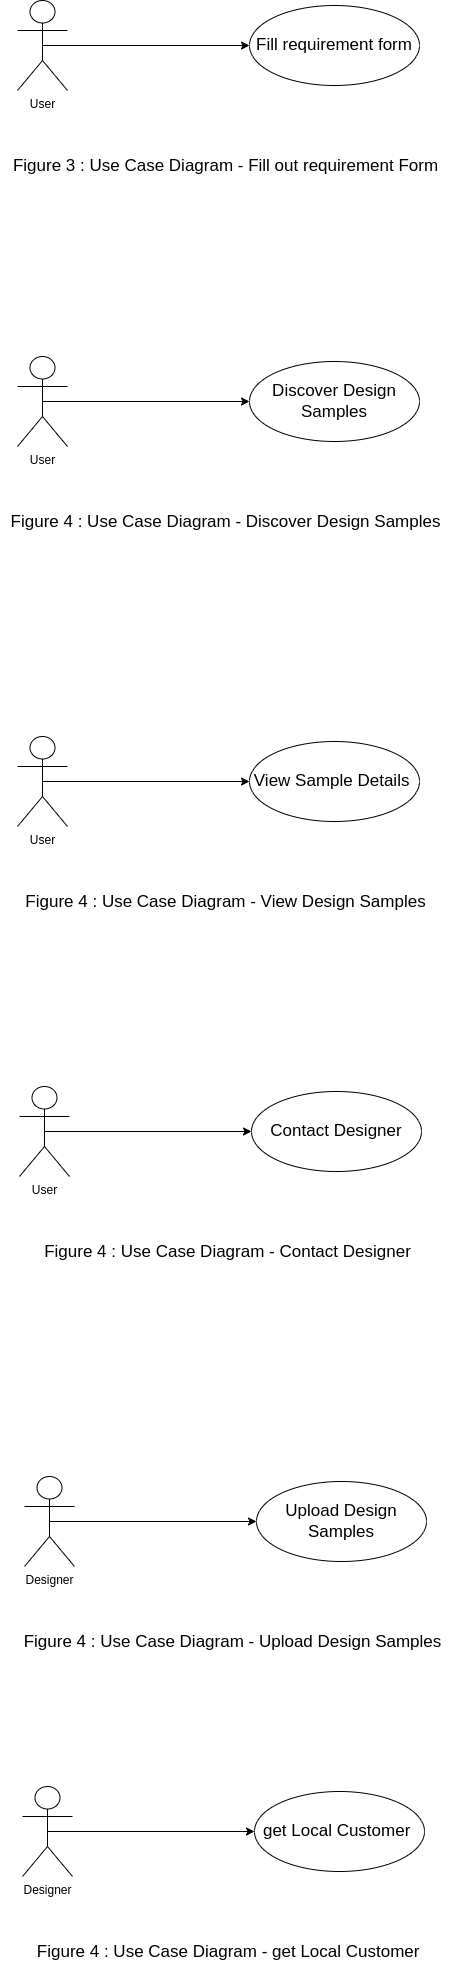

The diagram above was exported from draw.io. Its source (the exported page's mxGraphModel, read from the mxfile embedded in the PNG):
<mxGraphModel dx="1210" dy="598" grid="1" gridSize="10" guides="1" tooltips="1" connect="1" arrows="1" fold="1" page="1" pageScale="1" pageWidth="827" pageHeight="1169" math="0" shadow="0">
  <root>
    <mxCell id="0" />
    <mxCell id="1" parent="0" />
    <mxCell id="d_1suKGYlwROAkI_vlXc-6" style="edgeStyle=orthogonalEdgeStyle;rounded=0;orthogonalLoop=1;jettySize=auto;html=1;exitX=0.5;exitY=0.5;exitDx=0;exitDy=0;exitPerimeter=0;entryX=0;entryY=0.5;entryDx=0;entryDy=0;fontSize=17;" edge="1" parent="1" source="d_1suKGYlwROAkI_vlXc-7" target="d_1suKGYlwROAkI_vlXc-8">
      <mxGeometry relative="1" as="geometry" />
    </mxCell>
    <mxCell id="d_1suKGYlwROAkI_vlXc-7" value="User" style="shape=umlActor;verticalLabelPosition=bottom;verticalAlign=top;html=1;outlineConnect=0;" vertex="1" parent="1">
      <mxGeometry x="196" y="304" width="50" height="90" as="geometry" />
    </mxCell>
    <mxCell id="d_1suKGYlwROAkI_vlXc-8" value="&lt;span style=&quot;font-size: 17px;&quot;&gt;Fill requirement form&lt;/span&gt;" style="ellipse;whiteSpace=wrap;html=1;fontSize=13;" vertex="1" parent="1">
      <mxGeometry x="428" y="309" width="170" height="80" as="geometry" />
    </mxCell>
    <mxCell id="d_1suKGYlwROAkI_vlXc-9" value="Figure 3 : Use Case Diagram - Fill out requirement Form" style="text;html=1;align=center;verticalAlign=middle;resizable=0;points=[];autosize=1;strokeColor=none;fillColor=none;fontSize=17;" vertex="1" parent="1">
      <mxGeometry x="184" y="455" width="440" height="30" as="geometry" />
    </mxCell>
    <mxCell id="d_1suKGYlwROAkI_vlXc-10" style="edgeStyle=orthogonalEdgeStyle;rounded=0;orthogonalLoop=1;jettySize=auto;html=1;exitX=0.5;exitY=0.5;exitDx=0;exitDy=0;exitPerimeter=0;entryX=0;entryY=0.5;entryDx=0;entryDy=0;fontSize=17;" edge="1" parent="1" source="d_1suKGYlwROAkI_vlXc-11" target="d_1suKGYlwROAkI_vlXc-12">
      <mxGeometry relative="1" as="geometry" />
    </mxCell>
    <mxCell id="d_1suKGYlwROAkI_vlXc-11" value="User" style="shape=umlActor;verticalLabelPosition=bottom;verticalAlign=top;html=1;outlineConnect=0;" vertex="1" parent="1">
      <mxGeometry x="196" y="660" width="50" height="90" as="geometry" />
    </mxCell>
    <mxCell id="d_1suKGYlwROAkI_vlXc-12" value="&lt;span style=&quot;font-size: 17px;&quot;&gt;Discover Design&lt;br&gt;Samples&lt;br&gt;&lt;/span&gt;" style="ellipse;whiteSpace=wrap;html=1;fontSize=13;" vertex="1" parent="1">
      <mxGeometry x="428" y="665" width="170" height="80" as="geometry" />
    </mxCell>
    <mxCell id="d_1suKGYlwROAkI_vlXc-13" value="Figure 4 : Use Case Diagram -&amp;nbsp;&lt;span style=&quot;&quot;&gt;Discover Design&amp;nbsp;&lt;/span&gt;&lt;span style=&quot;&quot;&gt;Samples&lt;/span&gt;" style="text;html=1;align=center;verticalAlign=middle;resizable=0;points=[];autosize=1;strokeColor=none;fillColor=none;fontSize=17;" vertex="1" parent="1">
      <mxGeometry x="179" y="811" width="450" height="30" as="geometry" />
    </mxCell>
    <mxCell id="d_1suKGYlwROAkI_vlXc-14" style="edgeStyle=orthogonalEdgeStyle;rounded=0;orthogonalLoop=1;jettySize=auto;html=1;exitX=0.5;exitY=0.5;exitDx=0;exitDy=0;exitPerimeter=0;entryX=0;entryY=0.5;entryDx=0;entryDy=0;fontSize=17;" edge="1" parent="1" source="d_1suKGYlwROAkI_vlXc-15" target="d_1suKGYlwROAkI_vlXc-16">
      <mxGeometry relative="1" as="geometry" />
    </mxCell>
    <mxCell id="d_1suKGYlwROAkI_vlXc-15" value="User" style="shape=umlActor;verticalLabelPosition=bottom;verticalAlign=top;html=1;outlineConnect=0;" vertex="1" parent="1">
      <mxGeometry x="196" y="1040" width="50" height="90" as="geometry" />
    </mxCell>
    <mxCell id="d_1suKGYlwROAkI_vlXc-16" value="&lt;span style=&quot;font-size: 17px;&quot;&gt;View Sample Details&amp;nbsp;&lt;br&gt;&lt;/span&gt;" style="ellipse;whiteSpace=wrap;html=1;fontSize=13;" vertex="1" parent="1">
      <mxGeometry x="428" y="1045" width="170" height="80" as="geometry" />
    </mxCell>
    <mxCell id="d_1suKGYlwROAkI_vlXc-17" value="Figure 4 : Use Case Diagram - View Design&lt;span style=&quot;&quot;&gt;&amp;nbsp;&lt;/span&gt;&lt;span style=&quot;&quot;&gt;Samples&lt;/span&gt;" style="text;html=1;align=center;verticalAlign=middle;resizable=0;points=[];autosize=1;strokeColor=none;fillColor=none;fontSize=17;" vertex="1" parent="1">
      <mxGeometry x="194" y="1191" width="420" height="30" as="geometry" />
    </mxCell>
    <mxCell id="d_1suKGYlwROAkI_vlXc-22" style="edgeStyle=orthogonalEdgeStyle;rounded=0;orthogonalLoop=1;jettySize=auto;html=1;exitX=0.5;exitY=0.5;exitDx=0;exitDy=0;exitPerimeter=0;entryX=0;entryY=0.5;entryDx=0;entryDy=0;fontSize=17;" edge="1" parent="1" source="d_1suKGYlwROAkI_vlXc-23" target="d_1suKGYlwROAkI_vlXc-24">
      <mxGeometry relative="1" as="geometry" />
    </mxCell>
    <mxCell id="d_1suKGYlwROAkI_vlXc-23" value="User" style="shape=umlActor;verticalLabelPosition=bottom;verticalAlign=top;html=1;outlineConnect=0;" vertex="1" parent="1">
      <mxGeometry x="198" y="1390" width="50" height="90" as="geometry" />
    </mxCell>
    <mxCell id="d_1suKGYlwROAkI_vlXc-24" value="&lt;span style=&quot;font-size: 17px;&quot;&gt;Contact Designer&lt;br&gt;&lt;/span&gt;" style="ellipse;whiteSpace=wrap;html=1;fontSize=13;" vertex="1" parent="1">
      <mxGeometry x="430" y="1395" width="170" height="80" as="geometry" />
    </mxCell>
    <mxCell id="d_1suKGYlwROAkI_vlXc-25" value="Figure 4 : Use Case Diagram - Contact Designer" style="text;html=1;align=center;verticalAlign=middle;resizable=0;points=[];autosize=1;strokeColor=none;fillColor=none;fontSize=17;" vertex="1" parent="1">
      <mxGeometry x="216" y="1541" width="380" height="30" as="geometry" />
    </mxCell>
    <mxCell id="d_1suKGYlwROAkI_vlXc-26" style="edgeStyle=orthogonalEdgeStyle;rounded=0;orthogonalLoop=1;jettySize=auto;html=1;exitX=0.5;exitY=0.5;exitDx=0;exitDy=0;exitPerimeter=0;entryX=0;entryY=0.5;entryDx=0;entryDy=0;fontSize=17;" edge="1" parent="1" source="d_1suKGYlwROAkI_vlXc-27" target="d_1suKGYlwROAkI_vlXc-28">
      <mxGeometry relative="1" as="geometry" />
    </mxCell>
    <mxCell id="d_1suKGYlwROAkI_vlXc-27" value="Designer" style="shape=umlActor;verticalLabelPosition=bottom;verticalAlign=top;html=1;outlineConnect=0;" vertex="1" parent="1">
      <mxGeometry x="203" y="1780" width="50" height="90" as="geometry" />
    </mxCell>
    <mxCell id="d_1suKGYlwROAkI_vlXc-28" value="&lt;span style=&quot;font-size: 17px;&quot;&gt;Upload Design Samples&lt;br&gt;&lt;/span&gt;" style="ellipse;whiteSpace=wrap;html=1;fontSize=13;" vertex="1" parent="1">
      <mxGeometry x="435" y="1785" width="170" height="80" as="geometry" />
    </mxCell>
    <mxCell id="d_1suKGYlwROAkI_vlXc-29" value="Figure 4 : Use Case Diagram - Upload Design Samples" style="text;html=1;align=center;verticalAlign=middle;resizable=0;points=[];autosize=1;strokeColor=none;fillColor=none;fontSize=17;" vertex="1" parent="1">
      <mxGeometry x="196" y="1931" width="430" height="30" as="geometry" />
    </mxCell>
    <mxCell id="d_1suKGYlwROAkI_vlXc-38" style="edgeStyle=orthogonalEdgeStyle;rounded=0;orthogonalLoop=1;jettySize=auto;html=1;exitX=0.5;exitY=0.5;exitDx=0;exitDy=0;exitPerimeter=0;entryX=0;entryY=0.5;entryDx=0;entryDy=0;fontSize=17;" edge="1" parent="1" source="d_1suKGYlwROAkI_vlXc-39" target="d_1suKGYlwROAkI_vlXc-40">
      <mxGeometry relative="1" as="geometry" />
    </mxCell>
    <mxCell id="d_1suKGYlwROAkI_vlXc-39" value="Designer" style="shape=umlActor;verticalLabelPosition=bottom;verticalAlign=top;html=1;outlineConnect=0;" vertex="1" parent="1">
      <mxGeometry x="201" y="2090" width="50" height="90" as="geometry" />
    </mxCell>
    <mxCell id="d_1suKGYlwROAkI_vlXc-40" value="&lt;span style=&quot;font-size: 17px;&quot;&gt;get Local Customer&amp;nbsp;&lt;br&gt;&lt;/span&gt;" style="ellipse;whiteSpace=wrap;html=1;fontSize=13;" vertex="1" parent="1">
      <mxGeometry x="433" y="2095" width="170" height="80" as="geometry" />
    </mxCell>
    <mxCell id="d_1suKGYlwROAkI_vlXc-41" value="Figure 4 : Use Case Diagram -&amp;nbsp;&lt;span style=&quot;&quot;&gt;get Local Customer&amp;nbsp;&lt;/span&gt;" style="text;html=1;align=center;verticalAlign=middle;resizable=0;points=[];autosize=1;strokeColor=none;fillColor=none;fontSize=17;" vertex="1" parent="1">
      <mxGeometry x="209" y="2241" width="400" height="30" as="geometry" />
    </mxCell>
  </root>
</mxGraphModel>